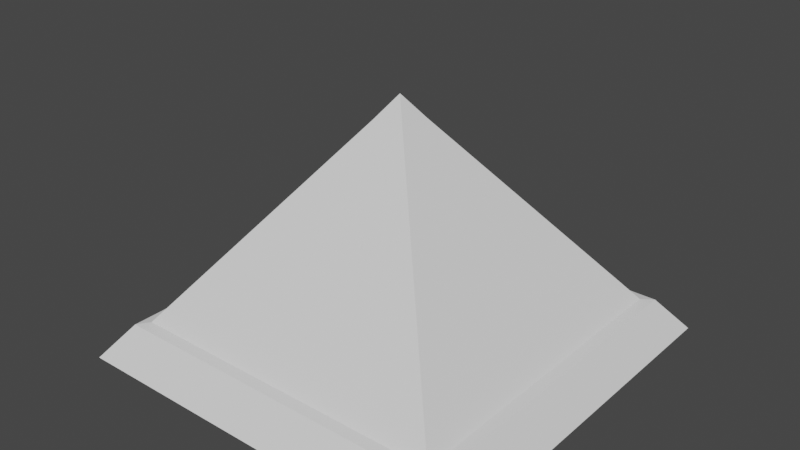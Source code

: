 # Source: Pyramid.blend  (saved by Blender 2.93.21; exported with 4.5.12 LTS)
import bpy
from mathutils import Matrix  # noqa: F401  (used for matrix-valued properties, if any)

bpy.ops.wm.read_factory_settings(use_empty=True)
scene = bpy.context.scene
scene.name = 'Scene'

# ---- collections
col_collection = bpy.data.collections.new('Collection'); scene.collection.children.link(col_collection)

# ---- world
world_world = bpy.data.worlds.new('World'); scene.world = world_world
world_world.use_nodes = True; world_world.node_tree.nodes.clear()
_N = world_world.node_tree.nodes; _L = world_world.node_tree.links
n0 = _N.new('ShaderNodeOutputWorld'); n0.name = 'World Output'; n0.location = (300, 300)
n1 = _N.new('ShaderNodeBackground'); n1.name = 'Background'; n1.location = (10, 300)
n1.inputs[0].default_value = (0.05088, 0.05088, 0.05088, 1.0)
_L.new(n1.outputs[0], n0.inputs[0])
n0.is_active_output = True
world_world.color = (0.05088, 0.05088, 0.05088)
world_world.use_sun_shadow = False
world_world.sun_shadow_jitter_overblur = 0.0

# ---- meshes
me_plane_001 = bpy.data.meshes.new('Plane.001')
me_plane_001.from_pydata([(-0.7468, -0.7468, 0.0), (0.7468, 0.7468, 0.0), (-0.06721, 0.06721, 0.9072), (-0.06721, -0.06721, 0.9072), (0.06721, -0.06721, 0.9072), (0.06721, 0.06721, 0.9072), (0.0, 0.0, 1.001), (-0.1643, 0.1643, 0.7792), (0.1643, 0.1643, 0.7792), (0.6497, -0.6497, 0.1391), (0.1643, -0.1643, 0.7792), (-0.1643, -0.1643, 0.7792), (-0.6497, -0.6497, 0.1391), (-0.7468, 0.7468, 0.0), (0.7468, -0.7468, 0.0), (0.6497, 0.6497, 0.1391), (-0.6497, 0.6497, 0.1391), (0.2444, -0.2444, 0.6735), (-0.2444, -0.2444, 0.6735), (-0.2444, 0.2444, 0.6735), (0.2444, 0.2444, 0.6735), (0.6924, -0.6924, 0.1322), (-0.6924, -0.6924, 0.1322), (-0.7958, 0.7958, -0.004206), (-0.6924, 0.6924, 0.1322), (0.6924, 0.6924, 0.1322), (-0.7958, -0.7958, -0.004206), (0.7958, -0.7958, -0.004206), (0.7958, 0.7958, -0.004206)], [], [(0, 13, 1, 14), (4, 5, 6), (8, 7, 2, 5), (11, 10, 4, 3), (10, 8, 5, 4), (7, 11, 3, 2), (2, 3, 6), (5, 2, 6), (3, 4, 6), (19, 18, 11, 7), (17, 10, 11, 18), (20, 17, 9, 15), (13, 0, 26, 23), (14, 1, 28, 27), (9, 12, 22, 21), (12, 16, 24, 22), (19, 20, 15, 16), (7, 8, 20, 19), (8, 10, 17, 20), (9, 17, 18, 12), (16, 12, 18, 19), (23, 26, 22, 24), (27, 28, 25, 21), (26, 27, 21, 22), (28, 23, 24, 25), (15, 9, 21, 25), (1, 13, 23, 28), (0, 14, 27, 26), (16, 15, 25, 24)])
_uv = me_plane_001.uv_layers.new(name='UVMap')
_uv.uv.foreach_set('vector', [0.0, 0.0, 0.0, 1.0, 1.0, 1.0, 1.0, 0.0, 1.0, 0.0, 1.0, 1.0, 1.0, 0.0, 1.0, 1.0, 0.0, 1.0, 0.0, 1.0, 1.0, 1.0, 0.0, 0.0, 1.0, 0.0, 1.0, 0.0, 0.0, 0.0, 1.0, 0.0, 1.0, 1.0, 1.0, 1.0, 1.0, 0.0, 0.0, 1.0, 0.0, 0.0, 0.0, 0.0, 0.0, 1.0, 0.0, 1.0, 0.0, 0.0, 0.0, 1.0, 1.0, 1.0, 0.0, 1.0, 1.0, 1.0, 0.0, 0.0, 1.0, 0.0, 0.0, 0.0, 0.0, 1.0, 0.0, 0.0, 0.0, 0.0, 0.0, 1.0, 1.0, 0.0, 1.0, 0.0, 0.0, 0.0, 0.0, 0.0, 1.0, 1.0, 1.0, 0.0, 1.0, 0.0, 1.0, 1.0, 0.0, 1.0, 0.0, 0.0, 0.0, 0.0, 0.0, 1.0, 1.0, 0.0, 1.0, 1.0, 1.0, 1.0, 1.0, 0.0, 1.0, 0.0, 0.0, 0.0, 0.0, 0.0, 1.0, 0.0, 0.0, 0.0, 0.0, 1.0, 0.0, 1.0, 0.0, 0.0, 0.0, 1.0, 1.0, 1.0, 1.0, 1.0, 0.0, 1.0, 0.0, 1.0, 1.0, 1.0, 1.0, 1.0, 0.0, 1.0, 1.0, 1.0, 1.0, 0.0, 1.0, 0.0, 1.0, 1.0, 1.0, 0.0, 1.0, 0.0, 0.0, 0.0, 0.0, 0.0, 0.0, 1.0, 0.0, 0.0, 0.0, 0.0, 0.0, 1.0, 0.0, 1.0, 0.0, 0.0, 0.0, 0.0, 0.0, 1.0, 1.0, 0.0, 1.0, 1.0, 1.0, 1.0, 1.0, 0.0, 0.0, 0.0, 1.0, 0.0, 1.0, 0.0, 0.0, 0.0, 1.0, 1.0, 0.0, 1.0, 0.0, 1.0, 1.0, 1.0, 1.0, 1.0, 1.0, 0.0, 1.0, 0.0, 1.0, 1.0, 1.0, 1.0, 0.0, 1.0, 0.0, 1.0, 1.0, 1.0, 0.0, 0.0, 1.0, 0.0, 1.0, 0.0, 0.0, 0.0, 0.0, 1.0, 1.0, 1.0, 1.0, 1.0, 0.0, 1.0])
_ca = me_plane_001.color_attributes.new('Col', 'BYTE_COLOR', 'CORNER')
_ca.data.foreach_set('color', [0.4793, 0.159, 0.08022, 1.0, 0.4793, 0.159, 0.08022, 1.0, 0.4793, 0.159, 0.08022, 1.0, 0.4793, 0.159, 0.08022, 1.0, 0.9047, 0.7305, 0.2384, 1.0, 0.9047, 0.7305, 0.2384, 1.0, 0.8228, 0.6584, 0.402, 1.0, 0.9911, 0.7991, 0.1195, 1.0, 0.9911, 0.7991, 0.1195, 1.0, 0.9047, 0.7305, 0.2384, 1.0, 0.9047, 0.7305, 0.2384, 1.0, 0.9911, 0.7991, 0.1195, 1.0, 0.9911, 0.7991, 0.1195, 1.0, 0.9047, 0.7305, 0.2384, 1.0, 0.9047, 0.7305, 0.2384, 1.0, 0.9911, 0.7991, 0.1195, 1.0, 0.9911, 0.7991, 0.1195, 1.0, 0.9047, 0.7305, 0.2384, 1.0, 0.9047, 0.7305, 0.2384, 1.0, 0.9911, 0.7991, 0.1195, 1.0, 0.9911, 0.7991, 0.1195, 1.0, 0.9047, 0.7305, 0.2384, 1.0, 0.9047, 0.7305, 0.2384, 1.0, 0.9047, 0.7305, 0.2384, 1.0, 0.9047, 0.7305, 0.2384, 1.0, 0.8228, 0.6584, 0.402, 1.0, 0.9047, 0.7305, 0.2384, 1.0, 0.9047, 0.7305, 0.2384, 1.0, 0.8228, 0.6584, 0.402, 1.0, 0.9047, 0.7305, 0.2384, 1.0, 0.9047, 0.7305, 0.2384, 1.0, 0.8228, 0.6584, 0.402, 1.0, 0.6038, 0.2502, 0.117, 1.0, 0.6038, 0.2502, 0.117, 1.0, 0.4793, 0.159, 0.08022, 1.0, 0.4793, 0.159, 0.08022, 1.0, 0.6038, 0.2502, 0.117, 1.0, 0.4793, 0.159, 0.08022, 1.0, 0.4793, 0.159, 0.08022, 1.0, 0.6038, 0.2502, 0.117, 1.0, 0.6038, 0.2502, 0.117, 1.0, 0.6038, 0.2502, 0.117, 1.0, 0.6172, 0.2582, 0.1195, 1.0, 0.6172, 0.2582, 0.1195, 1.0, 0.4793, 0.159, 0.08022, 1.0, 0.4793, 0.159, 0.08022, 1.0, 0.4793, 0.159, 0.08022, 1.0, 0.4793, 0.159, 0.08022, 1.0, 0.4793, 0.159, 0.08022, 1.0, 0.4793, 0.159, 0.08022, 1.0, 0.4793, 0.159, 0.08022, 1.0, 0.4793, 0.159, 0.08022, 1.0, 0.6172, 0.2582, 0.1195, 1.0, 0.6172, 0.2582, 0.1195, 1.0, 0.6172, 0.2582, 0.1195, 1.0, 0.6172, 0.2582, 0.1195, 1.0, 0.6172, 0.2582, 0.1195, 1.0, 0.6172, 0.2582, 0.1195, 1.0, 0.6172, 0.2582, 0.1195, 1.0, 0.6172, 0.2582, 0.1195, 1.0, 0.6038, 0.2502, 0.117, 1.0, 0.6038, 0.2502, 0.117, 1.0, 0.6172, 0.2582, 0.1195, 1.0, 0.6172, 0.2582, 0.1195, 1.0, 0.4793, 0.159, 0.08022, 1.0, 0.4793, 0.159, 0.08022, 1.0, 0.6038, 0.2502, 0.117, 1.0, 0.6038, 0.2502, 0.117, 1.0, 0.4793, 0.159, 0.08022, 1.0, 0.4793, 0.159, 0.08022, 1.0, 0.6038, 0.2502, 0.117, 1.0, 0.6038, 0.2502, 0.117, 1.0, 0.6172, 0.2582, 0.1195, 1.0, 0.6038, 0.2502, 0.117, 1.0, 0.6038, 0.2502, 0.117, 1.0, 0.6172, 0.2582, 0.1195, 1.0, 0.6172, 0.2582, 0.1195, 1.0, 0.6172, 0.2582, 0.1195, 1.0, 0.6038, 0.2502, 0.117, 1.0, 0.6038, 0.2502, 0.117, 1.0, 0.4793, 0.159, 0.08022, 1.0, 0.4793, 0.159, 0.08022, 1.0, 0.6172, 0.2582, 0.1195, 1.0, 0.6172, 0.2582, 0.1195, 1.0, 0.4793, 0.159, 0.08022, 1.0, 0.4793, 0.159, 0.08022, 1.0, 0.6172, 0.2582, 0.1195, 1.0, 0.6172, 0.2582, 0.1195, 1.0, 0.4793, 0.159, 0.08022, 1.0, 0.4793, 0.159, 0.08022, 1.0, 0.6172, 0.2582, 0.1195, 1.0, 0.6172, 0.2582, 0.1195, 1.0, 0.4793, 0.159, 0.08022, 1.0, 0.4793, 0.159, 0.08022, 1.0, 0.6172, 0.2582, 0.1195, 1.0, 0.6172, 0.2582, 0.1195, 1.0, 0.6172, 0.2582, 0.1195, 1.0, 0.6172, 0.2582, 0.1195, 1.0, 0.6172, 0.2582, 0.1195, 1.0, 0.6172, 0.2582, 0.1195, 1.0, 0.4793, 0.159, 0.08022, 1.0, 0.4793, 0.159, 0.08022, 1.0, 0.4793, 0.159, 0.08022, 1.0, 0.4793, 0.159, 0.08022, 1.0, 0.4793, 0.159, 0.08022, 1.0, 0.4793, 0.159, 0.08022, 1.0, 0.4793, 0.159, 0.08022, 1.0, 0.4793, 0.159, 0.08022, 1.0, 0.6172, 0.2582, 0.1195, 1.0, 0.6172, 0.2582, 0.1195, 1.0, 0.6172, 0.2582, 0.1195, 1.0, 0.6172, 0.2582, 0.1195, 1.0])
me_plane_001.use_remesh_fix_poles = True
me_plane_001.use_remesh_preserve_attributes = False
me_plane_001.use_paint_bone_selection = False
me_plane_001.use_paint_mask = True
me_plane_001.update()

# ---- objects
ob_pyramid = bpy.data.objects.new('Pyramid', me_plane_001)

# ---- transforms, parenting, visibility, modifiers, constraints
ob_pyramid.location = (0.0, 0.0, 0.0)

# ---- collection membership
col_collection.objects.link(ob_pyramid)

# ---- scene / render settings (as saved in the file)
scene.frame_start = 1; scene.frame_end = 250; scene.frame_set(1)
scene.render.engine = 'BLENDER_EEVEE_NEXT'
scene.cycles.use_denoising = False
scene.cycles.samples = 128
scene.cycles.sampling_pattern = 'TABULATED_SOBOL'
scene.cycles.use_adaptive_sampling = False
scene.cycles.use_light_tree = False
scene.view_settings.view_transform = 'Filmic'
bpy.context.view_layer.update()

# ---- added for rendering (the .blend has no active camera and no usable light): camera, sun
cam_auto = bpy.data.cameras.new('AutoCamera')
cam_auto.lens = 50.0
cam_auto.sensor_width = 36.0
cam_auto.clip_end = 1000.0
ob_auto_camera = bpy.data.objects.new('AutoCamera', cam_auto)
scene.collection.objects.link(ob_auto_camera)
ob_auto_camera.location = (2.28089, -2.73706, 2.32308)
ob_auto_camera.rotation_euler = (1.09748, -7.21219e-08, 0.694738)
scene.camera = ob_auto_camera
light_auto_sun = bpy.data.lights.new('AutoSun', 'SUN')
light_auto_sun.energy = 3.0
light_auto_sun.angle = 0.0523599
ob_auto_sun = bpy.data.objects.new('AutoSun', light_auto_sun)
scene.collection.objects.link(ob_auto_sun)
ob_auto_sun.rotation_euler = (0.872665, 0.174533, 0.523599)
bpy.context.view_layer.update()
